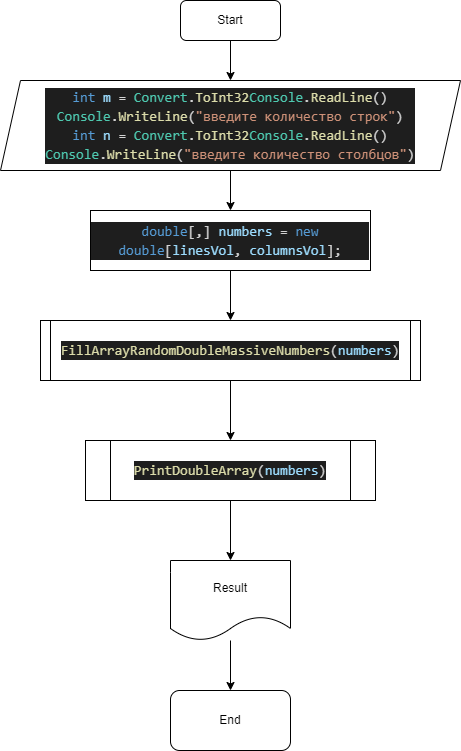

The diagram above was exported from draw.io. Its source (the exported page's mxGraphModel, read from the mxfile embedded in the PNG):
<mxGraphModel dx="885" dy="547" grid="1" gridSize="10" guides="1" tooltips="1" connect="1" arrows="1" fold="1" page="1" pageScale="1" pageWidth="827" pageHeight="1169" math="0" shadow="0">
  <root>
    <mxCell id="0" />
    <mxCell id="1" parent="0" />
    <mxCell id="4" value="" style="edgeStyle=none;html=1;" edge="1" parent="1" source="2" target="3">
      <mxGeometry relative="1" as="geometry" />
    </mxCell>
    <mxCell id="2" value="Start" style="rounded=1;whiteSpace=wrap;html=1;" vertex="1" parent="1">
      <mxGeometry x="370" y="50" width="100" height="40" as="geometry" />
    </mxCell>
    <mxCell id="6" value="" style="edgeStyle=none;html=1;" edge="1" parent="1" source="3" target="5">
      <mxGeometry relative="1" as="geometry" />
    </mxCell>
    <mxCell id="3" value="&lt;div style=&quot;color: rgb(212 , 212 , 212) ; background-color: rgb(30 , 30 , 30) ; font-family: &amp;#34;consolas&amp;#34; , &amp;#34;courier new&amp;#34; , monospace ; font-size: 14px ; line-height: 19px&quot;&gt;&lt;span style=&quot;color: #569cd6&quot;&gt;int&lt;/span&gt; &lt;span style=&quot;color: #9cdcfe&quot;&gt;m&lt;/span&gt; = &lt;span style=&quot;color: #4ec9b0&quot;&gt;Convert&lt;/span&gt;.&lt;span style=&quot;color: #dcdcaa&quot;&gt;ToInt32&lt;/span&gt;&lt;span style=&quot;color: #4ec9b0&quot;&gt;Console&lt;/span&gt;.&lt;span style=&quot;color: #dcdcaa&quot;&gt;ReadLine&lt;/span&gt;()&lt;/div&gt;&lt;div style=&quot;color: rgb(212 , 212 , 212) ; background-color: rgb(30 , 30 , 30) ; font-family: &amp;#34;consolas&amp;#34; , &amp;#34;courier new&amp;#34; , monospace ; font-size: 14px ; line-height: 19px&quot;&gt;&lt;div style=&quot;font-family: &amp;#34;consolas&amp;#34; , &amp;#34;courier new&amp;#34; , monospace ; line-height: 19px&quot;&gt;&lt;span style=&quot;color: #4ec9b0&quot;&gt;Console&lt;/span&gt;.&lt;span style=&quot;color: #dcdcaa&quot;&gt;WriteLine&lt;/span&gt;(&lt;span style=&quot;color: #ce9178&quot;&gt;&quot;введите количество строк&quot;&lt;/span&gt;)&lt;/div&gt;&lt;/div&gt;&lt;div style=&quot;color: rgb(212 , 212 , 212) ; background-color: rgb(30 , 30 , 30) ; font-family: &amp;#34;consolas&amp;#34; , &amp;#34;courier new&amp;#34; , monospace ; font-size: 14px ; line-height: 19px&quot;&gt;&lt;span style=&quot;color: #569cd6&quot;&gt;int&lt;/span&gt; &lt;span style=&quot;color: #9cdcfe&quot;&gt;n&lt;/span&gt; = &lt;span style=&quot;color: #4ec9b0&quot;&gt;Convert&lt;/span&gt;.&lt;span style=&quot;color: #dcdcaa&quot;&gt;ToInt32&lt;/span&gt;&lt;span style=&quot;color: #4ec9b0&quot;&gt;Console&lt;/span&gt;.&lt;span style=&quot;color: #dcdcaa&quot;&gt;ReadLine&lt;/span&gt;()&lt;/div&gt;&lt;div style=&quot;color: rgb(212 , 212 , 212) ; background-color: rgb(30 , 30 , 30) ; font-family: &amp;#34;consolas&amp;#34; , &amp;#34;courier new&amp;#34; , monospace ; font-size: 14px ; line-height: 19px&quot;&gt;&lt;div style=&quot;font-family: &amp;#34;consolas&amp;#34; , &amp;#34;courier new&amp;#34; , monospace ; line-height: 19px&quot;&gt;&lt;span style=&quot;color: #4ec9b0&quot;&gt;Console&lt;/span&gt;.&lt;span style=&quot;color: #dcdcaa&quot;&gt;WriteLine&lt;/span&gt;(&lt;span style=&quot;color: #ce9178&quot;&gt;&quot;введите количество столбцов&quot;&lt;/span&gt;)&lt;/div&gt;&lt;/div&gt;" style="shape=parallelogram;perimeter=parallelogramPerimeter;whiteSpace=wrap;html=1;fixedSize=1;" vertex="1" parent="1">
      <mxGeometry x="190" y="130" width="460" height="90" as="geometry" />
    </mxCell>
    <mxCell id="9" value="" style="edgeStyle=none;html=1;" edge="1" parent="1" source="5" target="7">
      <mxGeometry relative="1" as="geometry" />
    </mxCell>
    <mxCell id="5" value="&lt;div style=&quot;color: rgb(212 , 212 , 212) ; background-color: rgb(30 , 30 , 30) ; font-family: &amp;#34;consolas&amp;#34; , &amp;#34;courier new&amp;#34; , monospace ; font-size: 14px ; line-height: 19px&quot;&gt;&lt;span style=&quot;color: #569cd6&quot;&gt;double&lt;/span&gt;[,] &lt;span style=&quot;color: #9cdcfe&quot;&gt;numbers&lt;/span&gt; = &lt;span style=&quot;color: #569cd6&quot;&gt;new&lt;/span&gt; &lt;span style=&quot;color: #569cd6&quot;&gt;double&lt;/span&gt;[&lt;span style=&quot;color: #9cdcfe&quot;&gt;linesVol&lt;/span&gt;, &lt;span style=&quot;color: #9cdcfe&quot;&gt;columnsVol&lt;/span&gt;];&lt;/div&gt;" style="rounded=0;whiteSpace=wrap;html=1;" vertex="1" parent="1">
      <mxGeometry x="280" y="260" width="280" height="60" as="geometry" />
    </mxCell>
    <mxCell id="10" value="" style="edgeStyle=none;html=1;" edge="1" parent="1" source="7" target="8">
      <mxGeometry relative="1" as="geometry" />
    </mxCell>
    <mxCell id="7" value="&lt;div style=&quot;color: rgb(212 , 212 , 212) ; background-color: rgb(30 , 30 , 30) ; font-family: &amp;#34;consolas&amp;#34; , &amp;#34;courier new&amp;#34; , monospace ; font-size: 14px ; line-height: 19px&quot;&gt;&lt;span style=&quot;color: #dcdcaa&quot;&gt;FillArrayRandomDoubleMassiveNumbers&lt;/span&gt;(&lt;span style=&quot;color: #9cdcfe&quot;&gt;numbers&lt;/span&gt;)&lt;/div&gt;" style="shape=process;whiteSpace=wrap;html=1;backgroundOutline=1;size=0.02631578947368421;" vertex="1" parent="1">
      <mxGeometry x="230" y="370" width="380" height="60" as="geometry" />
    </mxCell>
    <mxCell id="12" value="" style="edgeStyle=none;html=1;" edge="1" parent="1" source="8" target="11">
      <mxGeometry relative="1" as="geometry" />
    </mxCell>
    <mxCell id="8" value="&lt;div style=&quot;color: rgb(212 , 212 , 212) ; background-color: rgb(30 , 30 , 30) ; font-family: &amp;#34;consolas&amp;#34; , &amp;#34;courier new&amp;#34; , monospace ; font-size: 14px ; line-height: 19px&quot;&gt;&lt;span style=&quot;color: #dcdcaa&quot;&gt;PrintDoubleArray&lt;/span&gt;(&lt;span style=&quot;color: #9cdcfe&quot;&gt;numbers&lt;/span&gt;)&lt;/div&gt;" style="shape=process;whiteSpace=wrap;html=1;backgroundOutline=1;size=0.08620689655172414;" vertex="1" parent="1">
      <mxGeometry x="275" y="490" width="290" height="60" as="geometry" />
    </mxCell>
    <mxCell id="14" value="" style="edgeStyle=none;html=1;" edge="1" parent="1" source="11" target="13">
      <mxGeometry relative="1" as="geometry" />
    </mxCell>
    <mxCell id="11" value="Result" style="shape=document;whiteSpace=wrap;html=1;boundedLbl=1;" vertex="1" parent="1">
      <mxGeometry x="360" y="610" width="120" height="80" as="geometry" />
    </mxCell>
    <mxCell id="13" value="End" style="rounded=1;whiteSpace=wrap;html=1;" vertex="1" parent="1">
      <mxGeometry x="360" y="740" width="120" height="60" as="geometry" />
    </mxCell>
  </root>
</mxGraphModel>